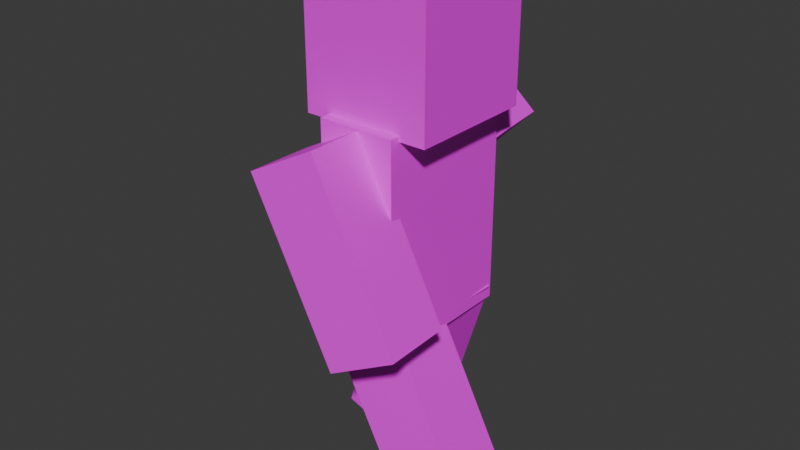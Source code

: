 # Source: steve.blend  (saved by Blender 4.0.36; exported with 4.5.12 LTS)
import bpy
from mathutils import Matrix  # noqa: F401  (used for matrix-valued properties, if any)

bpy.ops.wm.read_factory_settings(use_empty=True)
scene = bpy.context.scene
scene.name = 'Scene'

# ---- collections
col_collection = bpy.data.collections.new('Collection'); scene.collection.children.link(col_collection)

# ---- images (referenced by path relative to the original .blend; pixels are not part of the script)
import os
ASSET_DIR = os.environ.get("B2B_ASSET_DIR", "")  # directory of the original .blend (textures are referenced by path, not embedded)
HERE = os.path.dirname(os.path.abspath(__file__))  # packed textures are extracted next to this script under _unpacked/

def load_image(name, relpath, width, height, colorspace="sRGB"):
    """Load a texture the original file referenced (path relative to the .blend, or extracted next to this script)."""
    p = next((c for c in (os.path.join(HERE, relpath), os.path.join(ASSET_DIR, relpath)) if relpath and os.path.exists(c)), "")
    if p:
        img = bpy.data.images.load(p, check_existing=True)
        img.name = name
    else:  # same state as the original file: an image datablock whose file is absent (Cycles renders it pink)
        img = bpy.data.images.new(name, width, height)
        img.source = "FILE"
        img.filepath = "//" + (relpath or name)
    img.colorspace_settings.name = colorspace
    return img
img_steve_jpg = load_image('steve.jpg', 'textu/steve.jpg', 1024, 1024, 'sRGB')

# ---- materials (node trees are filled in below, after node groups)
mat_material = bpy.data.materials.new('Material')
mat_material.alpha_threshold = 0.0
mat_material.use_transparent_shadow = False
mat_material.roughness = 0.5
mat_material.line_color = (0.0, 0.0, 0.0, 1.0)
mat_material_001 = bpy.data.materials.new('Material.001')
mat_material_001.use_transparent_shadow = False
mat_material_003 = bpy.data.materials.new('Material.003')
mat_material_003.use_transparent_shadow = False
mat_material_002 = bpy.data.materials.new('Material.002')
mat_material_002.use_transparent_shadow = False
mat_material_005 = bpy.data.materials.new('Material.005')
mat_material_005.use_transparent_shadow = False
mat_material_004 = bpy.data.materials.new('Material.004')
mat_material_004.use_transparent_shadow = False

# ---- material node trees
mat_material.use_nodes = True; mat_material.node_tree.nodes.clear()
_N = mat_material.node_tree.nodes; _L = mat_material.node_tree.links
n0 = _N.new('ShaderNodeOutputMaterial'); n0.name = 'Material Output'; n0.location = (300, 300)
n1 = _N.new('ShaderNodeBsdfPrincipled'); n1.name = 'Principled BSDF'; n1.location = (10, 300)
n1.inputs[3].default_value = 1.45
n2 = _N.new('ShaderNodeTexImage'); n2.name = 'Imagen'; n2.location = (-280, 275)
n2.image = img_steve_jpg
_L.new(n1.outputs[0], n0.inputs[0])
_L.new(n2.outputs[0], n1.inputs[0])
n0.is_active_output = True
mat_material_001.use_nodes = True; mat_material_001.node_tree.nodes.clear()
_N = mat_material_001.node_tree.nodes; _L = mat_material_001.node_tree.links
n0 = _N.new('ShaderNodeBsdfPrincipled'); n0.name = 'BSDF Principista'; n0.location = (10, 300)
n0.inputs[3].default_value = 1.45
n1 = _N.new('ShaderNodeOutputMaterial'); n1.name = 'Material'; n1.location = (300, 300)
n2 = _N.new('ShaderNodeTexImage'); n2.name = 'Imagen'; n2.location = (-280, 275)
n2.image = img_steve_jpg
_L.new(n0.outputs[0], n1.inputs[0])
_L.new(n2.outputs[0], n0.inputs[0])
n1.is_active_output = True
mat_material_003.use_nodes = True; mat_material_003.node_tree.nodes.clear()
_N = mat_material_003.node_tree.nodes; _L = mat_material_003.node_tree.links
n0 = _N.new('ShaderNodeBsdfPrincipled'); n0.name = 'BSDF Principista'; n0.location = (10, 300)
n0.inputs[3].default_value = 1.45
n1 = _N.new('ShaderNodeOutputMaterial'); n1.name = 'Material'; n1.location = (300, 300)
n2 = _N.new('ShaderNodeTexImage'); n2.name = 'Imagen'; n2.location = (-280, 275)
n2.image = img_steve_jpg
_L.new(n0.outputs[0], n1.inputs[0])
_L.new(n2.outputs[0], n0.inputs[0])
n1.is_active_output = True
mat_material_002.use_nodes = True; mat_material_002.node_tree.nodes.clear()
_N = mat_material_002.node_tree.nodes; _L = mat_material_002.node_tree.links
n0 = _N.new('ShaderNodeBsdfPrincipled'); n0.name = 'BSDF Principista'; n0.location = (10, 300)
n0.inputs[3].default_value = 1.45
n1 = _N.new('ShaderNodeOutputMaterial'); n1.name = 'Material'; n1.location = (300, 300)
n2 = _N.new('ShaderNodeTexImage'); n2.name = 'Imagen'; n2.location = (-280, 275)
n2.image = img_steve_jpg
_L.new(n0.outputs[0], n1.inputs[0])
_L.new(n2.outputs[0], n0.inputs[0])
n1.is_active_output = True
mat_material_005.use_nodes = True; mat_material_005.node_tree.nodes.clear()
_N = mat_material_005.node_tree.nodes; _L = mat_material_005.node_tree.links
n0 = _N.new('ShaderNodeBsdfPrincipled'); n0.name = 'BSDF Principista'; n0.location = (10, 300)
n0.inputs[3].default_value = 1.45
n1 = _N.new('ShaderNodeOutputMaterial'); n1.name = 'Material'; n1.location = (300, 300)
n2 = _N.new('ShaderNodeTexImage'); n2.name = 'Imagen'; n2.location = (-280, 275)
n2.image = img_steve_jpg
_L.new(n0.outputs[0], n1.inputs[0])
_L.new(n2.outputs[0], n0.inputs[0])
n1.is_active_output = True
mat_material_004.use_nodes = True; mat_material_004.node_tree.nodes.clear()
_N = mat_material_004.node_tree.nodes; _L = mat_material_004.node_tree.links
n0 = _N.new('ShaderNodeBsdfPrincipled'); n0.name = 'BSDF Principista'; n0.location = (10, 300)
n0.inputs[3].default_value = 1.45
n1 = _N.new('ShaderNodeOutputMaterial'); n1.name = 'Material'; n1.location = (300, 300)
n2 = _N.new('ShaderNodeTexImage'); n2.name = 'Imagen'; n2.location = (-280, 275)
n2.image = img_steve_jpg
_L.new(n0.outputs[0], n1.inputs[0])
_L.new(n2.outputs[0], n0.inputs[0])
n1.is_active_output = True

# ---- world
world_world = bpy.data.worlds.new('World'); scene.world = world_world
world_world.use_nodes = True; world_world.node_tree.nodes.clear()
_N = world_world.node_tree.nodes; _L = world_world.node_tree.links
n0 = _N.new('ShaderNodeOutputWorld'); n0.name = 'World Output'; n0.location = (300, 300)
n1 = _N.new('ShaderNodeBackground'); n1.name = 'Background'; n1.location = (10, 300)
n1.inputs[0].default_value = (0.05088, 0.05088, 0.05088, 1.0)
_L.new(n1.outputs[0], n0.inputs[0])
n0.is_active_output = True
world_world.color = (0.05088, 0.05088, 0.05088)
world_world.use_sun_shadow = False
world_world.sun_shadow_jitter_overblur = 0.0

# ---- meshes
me_cube = bpy.data.meshes.new('Cube')
me_cube.from_pydata([(1.0, 1.0, 1.0), (1.0, 1.0, -1.0), (1.0, -1.0, 1.0), (1.0, -1.0, -1.0), (-1.0, 1.0, 1.0), (-1.0, 1.0, -1.0), (-1.0, -1.0, 1.0), (-1.0, -1.0, -1.0)], [], [(0, 4, 6, 2), (3, 2, 6, 7), (7, 6, 4, 5), (5, 1, 3, 7), (1, 0, 2, 3), (5, 4, 0, 1)])
_uv = me_cube.uv_layers.new(name='UVMap')
_uv.uv.foreach_set('vector', [0.625, 0.5, 0.875, 0.5, 0.875, 0.75, 0.625, 0.75, 0.5108, 0.00491, 0.5123, 0.3324, 0.4304, 0.334, 0.4289, 0.006443, 0.4273, 0.01657, 0.4296, 0.3826, 0.325, 0.3846, 0.3227, 0.01859, 0.125, 0.5, 0.375, 0.5, 0.375, 0.75, 0.125, 0.75, 0.6208, 0.0165, 0.6259, 0.3731, 0.501, 0.3768, 0.4958, 0.02016, 0.3348, 0.01779, 0.3371, 0.3688, 0.2494, 0.371, 0.2471, 0.02007])
me_cube.materials.append(mat_material)
me_cube.use_mirror_vertex_groups = False
me_cube.update()
me_cubo = bpy.data.meshes.new('Cubo')
me_cubo.from_pydata([(-1.0, -1.0, -1.0), (-1.0, -1.0, 1.0), (-1.0, 1.0, -1.0), (-1.0, 1.0, 1.0), (1.0, -1.0, -1.0), (1.0, -1.0, 1.0), (1.0, 1.0, -1.0), (1.0, 1.0, 1.0)], [], [(0, 1, 3, 2), (2, 3, 7, 6), (6, 7, 5, 4), (4, 5, 1, 0), (2, 6, 4, 0), (7, 3, 1, 5)])
_uv = me_cubo.uv_layers.new(name='MapaUV')
_uv.uv.foreach_set('vector', [0.2538, 0.5027, 0.2522, 0.7659, 0.124, 0.7651, 0.1256, 0.5018, 0.1149, 0.513, 0.1153, 0.7395, 0.006715, 0.7397, 0.006336, 0.5132, 0.4973, 0.5015, 0.498, 0.7258, 0.373, 0.7326, 0.3724, 0.5083, 0.3673, 0.5024, 0.369, 0.754, 0.256, 0.7509, 0.2544, 0.4994, 0.125, 0.5, 0.375, 0.5, 0.375, 0.75, 0.125, 0.75, 0.1384, 0.7788, 0.2445, 0.7788, 0.2445, 0.9836, 0.1384, 0.9836])
me_cubo.materials.append(mat_material_001)
me_cubo.update()
me_cubo_001 = bpy.data.meshes.new('Cubo.001')
me_cubo_001.from_pydata([(-1.0, -1.0, -1.0), (-1.0, -1.0, 1.0), (-1.0, 1.0, -1.0), (-1.0, 1.0, 1.0), (1.0, -1.0, -1.0), (1.0, -1.0, 1.0), (1.0, 1.0, -1.0), (1.0, 1.0, 1.0)], [], [(0, 1, 3, 2), (2, 3, 7, 6), (6, 7, 5, 4), (4, 5, 1, 0), (2, 6, 4, 0), (7, 3, 1, 5)])
_uv = me_cubo_001.uv_layers.new(name='MapaUV')
_uv.uv.foreach_set('vector', [0.7375, 0.02217, 0.7374, 0.3456, 0.6909, 0.3454, 0.691, 0.02198, 0.375, 0.25, 0.625, 0.25, 0.625, 0.5, 0.375, 0.5, 0.7493, 0.09228, 0.7486, 0.3423, 0.8093, 0.343, 0.8099, 0.09298, 0.6858, 0.004936, 0.6834, 0.3565, 0.6334, 0.3592, 0.6358, 0.007546, 0.6854, 0.05191, 0.7511, 0.05191, 0.7511, 0.207, 0.6854, 0.207, 0.6972, 0.3407, 0.7482, 0.3407, 0.7482, 0.4641, 0.6972, 0.4641])
me_cubo_001.materials.append(mat_material_003)
me_cubo_001.update()
me_cubo_002 = bpy.data.meshes.new('Cubo.002')
me_cubo_002.from_pydata([(-1.0, -1.0, -1.0), (-1.0, -1.0, 1.0), (-1.0, 1.0, -1.0), (-1.0, 1.0, 1.0), (1.0, -1.0, -1.0), (1.0, -1.0, 1.0), (1.0, 1.0, -1.0), (1.0, 1.0, 1.0)], [], [(0, 1, 3, 2), (2, 3, 7, 6), (6, 7, 5, 4), (4, 5, 1, 0), (2, 6, 4, 0), (7, 3, 1, 5)])
_uv = me_cubo_002.uv_layers.new(name='MapaUV')
_uv.uv.foreach_set('vector', [0.7625, 0.046, 0.7632, 0.3796, 0.6827, 0.3804, 0.682, 0.04678, 0.6881, 0.00496, 0.6889, 0.3745, 0.6226, 0.3755, 0.6219, 0.005968, 0.8084, 0.05647, 0.8103, 0.3727, 0.8762, 0.3704, 0.8743, 0.05418, 0.8138, 0.06437, 0.8158, 0.3644, 0.7573, 0.3669, 0.7553, 0.06692, 0.8493, 0.02259, 0.8183, 0.02259, 0.8183, 0.08509, 0.8493, 0.08509, 0.6933, 0.3664, 0.7479, 0.3664, 0.7479, 0.4888, 0.6933, 0.4888])
me_cubo_002.materials.append(mat_material_002)
me_cubo_002.update()
me_cubo_005 = bpy.data.meshes.new('Cubo.005')
me_cubo_005.from_pydata([(-1.0, -1.0, -1.0), (-1.0, -1.0, 1.0), (-1.0, 1.0, -1.0), (-1.0, 1.0, 1.0), (1.0, -1.0, -1.0), (1.0, -1.0, 1.0), (1.0, 1.0, -1.0), (1.0, 1.0, 1.0)], [], [(0, 1, 3, 2), (2, 3, 7, 6), (6, 7, 5, 4), (4, 5, 1, 0), (2, 6, 4, 0), (7, 3, 1, 5)])
_uv = me_cubo_005.uv_layers.new(name='MapaUV')
_uv.uv.foreach_set('vector', [0.07163, 0.01466, 0.07743, 0.273, 0.1304, 0.2689, 0.1246, 0.01059, 0.375, 0.25, 0.625, 0.25, 0.625, 0.5, 0.375, 0.5, 0.375, 0.5, 0.625, 0.5, 0.625, 0.75, 0.375, 0.75, 0.375, 0.75, 0.625, 0.75, 0.625, 1.0, 0.375, 1.0, 0.125, 0.5, 0.375, 0.5, 0.375, 0.75, 0.125, 0.75, 0.625, 0.5, 0.875, 0.5, 0.875, 0.75, 0.625, 0.75])
me_cubo_005.materials.append(mat_material_005)
me_cubo_005.update()
me_cubo_006 = bpy.data.meshes.new('Cubo.006')
me_cubo_006.from_pydata([(-1.0, -1.0, -1.0), (-1.0, -1.0, 1.0), (-1.0, 1.0, -1.0), (-1.0, 1.0, 1.0), (1.0, -1.0, -1.0), (1.0, -1.0, 1.0), (1.0, 1.0, -1.0), (1.0, 1.0, 1.0)], [], [(0, 1, 3, 2), (2, 3, 7, 6), (6, 7, 5, 4), (4, 5, 1, 0), (2, 6, 4, 0), (7, 3, 1, 5)])
_uv = me_cubo_006.uv_layers.new(name='MapaUV')
_uv.uv.foreach_set('vector', [0.1315, 0.007939, 0.1361, 0.3044, 0.0663, 0.3093, 0.06173, 0.0128, 0.375, 0.25, 0.625, 0.25, 0.625, 0.5, 0.375, 0.5, 0.375, 0.5, 0.625, 0.5, 0.625, 0.75, 0.375, 0.75, 0.375, 0.75, 0.625, 0.75, 0.625, 1.0, 0.375, 1.0, 0.125, 0.5, 0.375, 0.5, 0.375, 0.75, 0.125, 0.75, 0.625, 0.5, 0.875, 0.5, 0.875, 0.75, 0.625, 0.75])
me_cubo_006.materials.append(mat_material_004)
me_cubo_006.update()

# ---- objects
ob_cube = bpy.data.objects.new('Cube', me_cube)
ob_cubo = bpy.data.objects.new('Cubo', me_cubo)
ob_cubo_001 = bpy.data.objects.new('Cubo.001', me_cubo_001)
ob_cubo_002 = bpy.data.objects.new('Cubo.002', me_cubo_002)
ob_cubo_003 = bpy.data.objects.new('Cubo.003', me_cubo_005)
ob_cubo_004 = bpy.data.objects.new('Cubo.004', me_cubo_006)

# ---- transforms, parenting, visibility, modifiers, constraints
ob_cube.location = (0.0, 0.0, 1.264)
ob_cube.scale = (1.685, 3.228, 4.61)
ob_cube.lock_rotations_4d = False
ob_cube.empty_display_type = 'ARROWS'
ob_cube.lineart.crease_threshold = 0.0
ob_cubo.location = (0.01913, 0.02937, 8.448)
ob_cubo.scale = (2.792, 2.792, 2.792)
ob_cubo_001.location = (0.6288, -4.425, 1.599)
ob_cubo_001.rotation_euler = (-0.05977, -0.4812, 0.1061)
ob_cubo_001.scale = (1.557, 1.56, 3.983)
ob_cubo_002.location = (-2.451, 4.52, 2.157)
ob_cubo_002.rotation_euler = (-0.02183, 0.779, 0.1288)
ob_cubo_002.scale = (1.557, 1.56, 3.983)
ob_cubo_003.location = (1.601, -1.502, -6.141)
ob_cubo_003.rotation_euler = (-0.05977, -0.4812, 0.1061)
ob_cubo_003.scale = (1.557, 1.56, 3.983)
ob_cubo_004.location = (-0.9687, 1.65, -6.141)
ob_cubo_004.rotation_euler = (0.006786, 0.2973, -0.03406)
ob_cubo_004.scale = (1.557, 1.56, 3.983)

# ---- collection membership
col_collection.objects.link(ob_cube)
col_collection.objects.link(ob_cubo)
col_collection.objects.link(ob_cubo_001)
col_collection.objects.link(ob_cubo_002)
col_collection.objects.link(ob_cubo_003)
col_collection.objects.link(ob_cubo_004)

# ---- scene / render settings (as saved in the file)
scene.frame_start = 1; scene.frame_end = 250; scene.frame_set(1)
scene.render.engine = 'BLENDER_EEVEE_NEXT'
scene.cycles.sampling_pattern = 'TABULATED_SOBOL'
bpy.context.view_layer.update()

# ---- added for rendering (the .blend has no active camera and no usable light): camera, sun
cam_auto = bpy.data.cameras.new('AutoCamera')
cam_auto.lens = 50.0
cam_auto.sensor_width = 36.0
cam_auto.clip_end = 1000.0
ob_auto_camera = bpy.data.objects.new('AutoCamera', cam_auto)
scene.collection.objects.link(ob_auto_camera)
ob_auto_camera.location = (24.8391, -30.5161, 20.8919)
ob_auto_camera.rotation_euler = (1.09748, -7.21219e-08, 0.694738)
scene.camera = ob_auto_camera
light_auto_sun = bpy.data.lights.new('AutoSun', 'SUN')
light_auto_sun.energy = 3.0
light_auto_sun.angle = 0.0523599
ob_auto_sun = bpy.data.objects.new('AutoSun', light_auto_sun)
scene.collection.objects.link(ob_auto_sun)
ob_auto_sun.rotation_euler = (0.872665, 0.174533, 0.523599)
bpy.context.view_layer.update()
